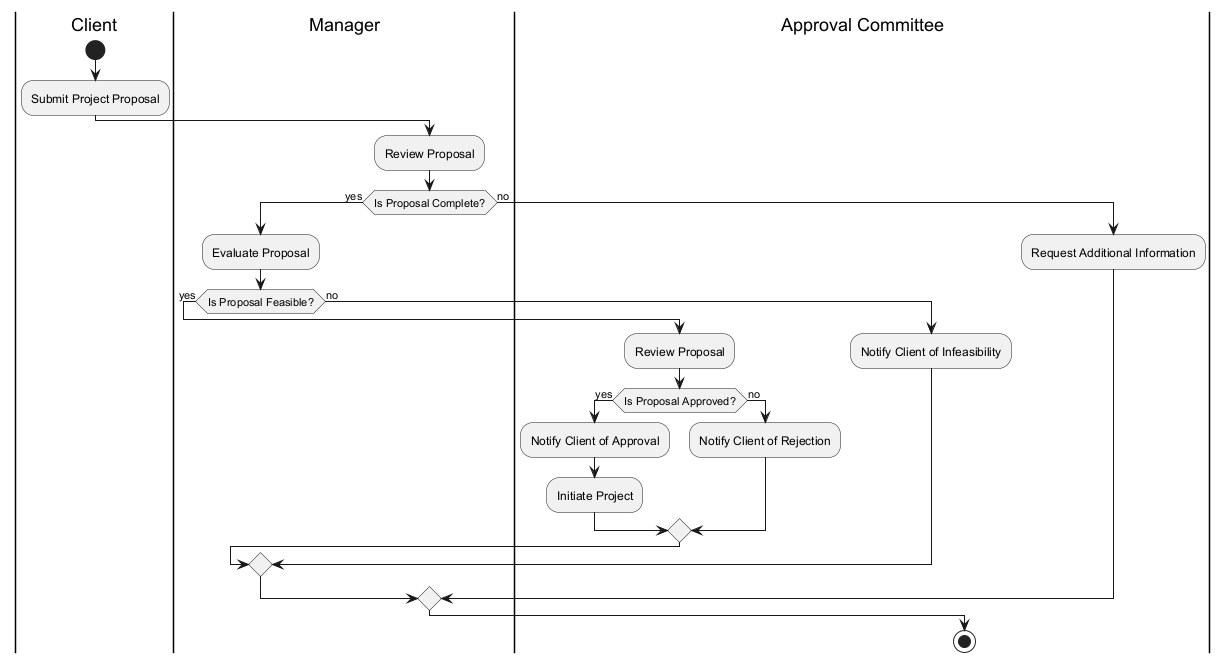

The diagram above was rendered by PlantUML. Its source (embedded in the PNG):
@startuml
|Client|
start
:Submit Project Proposal;
|Manager|
:Review Proposal;
if (Is Proposal Complete?) then (yes)
  :Evaluate Proposal;
  if (Is Proposal Feasible?) then (yes)
    |Approval Committee|
    :Review Proposal;
    if (Is Proposal Approved?) then (yes)
      :Notify Client of Approval;
      :Initiate Project;
    else (no)
      :Notify Client of Rejection;
    endif
  else (no)
    :Notify Client of Infeasibility;
  endif
else (no)
  :Request Additional Information;
endif
stop
@enduml